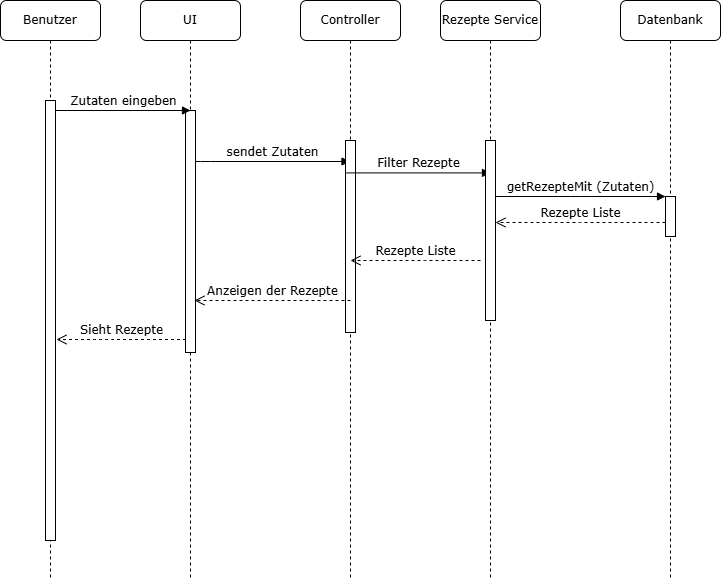

The diagram above was exported from draw.io. Its source (the exported page's mxGraphModel, read from the mxfile embedded in the PNG):
<mxGraphModel dx="938" dy="653" grid="1" gridSize="10" guides="1" tooltips="1" connect="1" arrows="1" fold="1" page="1" pageScale="1" pageWidth="827" pageHeight="1169" math="0" shadow="0">
  <root>
    <mxCell id="0" />
    <mxCell id="1" parent="0" />
    <mxCell id="YZwutjPE_jpSfXRt_Ky--1" value="UI" style="shape=umlLifeline;perimeter=lifelinePerimeter;whiteSpace=wrap;html=1;container=1;collapsible=0;recursiveResize=0;outlineConnect=0;rounded=1;shadow=0;comic=0;labelBackgroundColor=none;strokeWidth=1;fontFamily=Verdana;fontSize=12;align=center;" vertex="1" parent="1">
      <mxGeometry x="240" y="80" width="100" height="580" as="geometry" />
    </mxCell>
    <mxCell id="YZwutjPE_jpSfXRt_Ky--2" value="" style="html=1;points=[];perimeter=orthogonalPerimeter;rounded=0;shadow=0;comic=0;labelBackgroundColor=none;strokeWidth=1;fontFamily=Verdana;fontSize=12;align=center;" vertex="1" parent="YZwutjPE_jpSfXRt_Ky--1">
      <mxGeometry x="45" y="110" width="10" height="242" as="geometry" />
    </mxCell>
    <mxCell id="YZwutjPE_jpSfXRt_Ky--3" value="Zutaten eingeben" style="html=1;verticalAlign=bottom;endArrow=block;labelBackgroundColor=none;fontFamily=Verdana;fontSize=12;edgeStyle=elbowEdgeStyle;elbow=vertical;" edge="1" parent="YZwutjPE_jpSfXRt_Ky--1">
      <mxGeometry relative="1" as="geometry">
        <mxPoint x="-85" y="110.00037037037032" as="sourcePoint" />
        <mxPoint x="50" y="110" as="targetPoint" />
      </mxGeometry>
    </mxCell>
    <mxCell id="YZwutjPE_jpSfXRt_Ky--4" value="sendet Zutaten" style="html=1;verticalAlign=bottom;endArrow=block;labelBackgroundColor=none;fontFamily=Verdana;fontSize=12;edgeStyle=elbowEdgeStyle;elbow=vertical;" edge="1" parent="YZwutjPE_jpSfXRt_Ky--1" target="YZwutjPE_jpSfXRt_Ky--5">
      <mxGeometry relative="1" as="geometry">
        <mxPoint x="55" y="161" as="sourcePoint" />
        <Array as="points">
          <mxPoint x="60" y="161" />
        </Array>
        <mxPoint x="185" y="161" as="targetPoint" />
      </mxGeometry>
    </mxCell>
    <mxCell id="YZwutjPE_jpSfXRt_Ky--5" value="Controller" style="shape=umlLifeline;perimeter=lifelinePerimeter;whiteSpace=wrap;html=1;container=1;collapsible=0;recursiveResize=0;outlineConnect=0;rounded=1;shadow=0;comic=0;labelBackgroundColor=none;strokeWidth=1;fontFamily=Verdana;fontSize=12;align=center;" vertex="1" parent="1">
      <mxGeometry x="400" y="80" width="100" height="580" as="geometry" />
    </mxCell>
    <mxCell id="YZwutjPE_jpSfXRt_Ky--6" value="" style="html=1;points=[];perimeter=orthogonalPerimeter;rounded=0;shadow=0;comic=0;labelBackgroundColor=none;strokeWidth=1;fontFamily=Verdana;fontSize=12;align=center;" vertex="1" parent="YZwutjPE_jpSfXRt_Ky--5">
      <mxGeometry x="45" y="140" width="10" height="192" as="geometry" />
    </mxCell>
    <mxCell id="YZwutjPE_jpSfXRt_Ky--7" value="&lt;div&gt;Rezepte Service&lt;/div&gt;" style="shape=umlLifeline;perimeter=lifelinePerimeter;whiteSpace=wrap;html=1;container=1;collapsible=0;recursiveResize=0;outlineConnect=0;rounded=1;shadow=0;comic=0;labelBackgroundColor=none;strokeWidth=1;fontFamily=Verdana;fontSize=12;align=center;" vertex="1" parent="1">
      <mxGeometry x="540" y="80" width="100" height="580" as="geometry" />
    </mxCell>
    <mxCell id="YZwutjPE_jpSfXRt_Ky--8" value="Filter Rezepte" style="html=1;verticalAlign=bottom;endArrow=block;labelBackgroundColor=none;fontFamily=Verdana;fontSize=12;edgeStyle=elbowEdgeStyle;elbow=vertical;" edge="1" parent="YZwutjPE_jpSfXRt_Ky--7">
      <mxGeometry relative="1" as="geometry">
        <mxPoint x="-95" y="172.41" as="sourcePoint" />
        <Array as="points">
          <mxPoint x="-90" y="172.41" />
        </Array>
        <mxPoint x="50" y="173" as="targetPoint" />
      </mxGeometry>
    </mxCell>
    <mxCell id="YZwutjPE_jpSfXRt_Ky--9" value="Datenbank" style="shape=umlLifeline;perimeter=lifelinePerimeter;whiteSpace=wrap;html=1;container=1;collapsible=0;recursiveResize=0;outlineConnect=0;rounded=1;shadow=0;comic=0;labelBackgroundColor=none;strokeWidth=1;fontFamily=Verdana;fontSize=12;align=center;" vertex="1" parent="1">
      <mxGeometry x="720" y="80" width="100" height="580" as="geometry" />
    </mxCell>
    <mxCell id="YZwutjPE_jpSfXRt_Ky--10" value="Benutzer" style="shape=umlLifeline;perimeter=lifelinePerimeter;whiteSpace=wrap;html=1;container=1;collapsible=0;recursiveResize=0;outlineConnect=0;rounded=1;shadow=0;comic=0;labelBackgroundColor=none;strokeWidth=1;fontFamily=Verdana;fontSize=12;align=center;" vertex="1" parent="1">
      <mxGeometry x="100" y="80" width="100" height="580" as="geometry" />
    </mxCell>
    <mxCell id="YZwutjPE_jpSfXRt_Ky--11" value="" style="html=1;points=[];perimeter=orthogonalPerimeter;rounded=0;shadow=0;comic=0;labelBackgroundColor=none;strokeWidth=1;fontFamily=Verdana;fontSize=12;align=center;" vertex="1" parent="YZwutjPE_jpSfXRt_Ky--10">
      <mxGeometry x="45" y="100" width="10" height="440" as="geometry" />
    </mxCell>
    <mxCell id="YZwutjPE_jpSfXRt_Ky--12" value="" style="html=1;points=[];perimeter=orthogonalPerimeter;rounded=0;shadow=0;comic=0;labelBackgroundColor=none;strokeWidth=1;fontFamily=Verdana;fontSize=12;align=center;" vertex="1" parent="1">
      <mxGeometry x="585" y="220" width="10" height="180" as="geometry" />
    </mxCell>
    <mxCell id="YZwutjPE_jpSfXRt_Ky--13" value="" style="html=1;points=[];perimeter=orthogonalPerimeter;rounded=0;shadow=0;comic=0;labelBackgroundColor=none;strokeWidth=1;fontFamily=Verdana;fontSize=12;align=center;" vertex="1" parent="1">
      <mxGeometry x="765" y="276" width="10" height="40" as="geometry" />
    </mxCell>
    <mxCell id="YZwutjPE_jpSfXRt_Ky--14" value="getRezepteMit (Zutaten)" style="html=1;verticalAlign=bottom;endArrow=block;entryX=0;entryY=0;labelBackgroundColor=none;fontFamily=Verdana;fontSize=12;edgeStyle=elbowEdgeStyle;elbow=vertical;" edge="1" parent="1" source="YZwutjPE_jpSfXRt_Ky--12" target="YZwutjPE_jpSfXRt_Ky--13">
      <mxGeometry relative="1" as="geometry">
        <mxPoint x="650" y="230" as="sourcePoint" />
      </mxGeometry>
    </mxCell>
    <mxCell id="YZwutjPE_jpSfXRt_Ky--15" value="Rezepte Liste" style="html=1;verticalAlign=bottom;endArrow=open;dashed=1;endSize=8;labelBackgroundColor=none;fontFamily=Verdana;fontSize=12;edgeStyle=elbowEdgeStyle;elbow=vertical;" edge="1" parent="1">
      <mxGeometry relative="1" as="geometry">
        <mxPoint x="595" y="302" as="targetPoint" />
        <Array as="points">
          <mxPoint x="670" y="302" />
          <mxPoint x="700" y="302" />
        </Array>
        <mxPoint x="765" y="302" as="sourcePoint" />
      </mxGeometry>
    </mxCell>
    <mxCell id="YZwutjPE_jpSfXRt_Ky--16" value="Rezepte Liste" style="html=1;verticalAlign=bottom;endArrow=open;dashed=1;endSize=8;labelBackgroundColor=none;fontFamily=Verdana;fontSize=12;edgeStyle=elbowEdgeStyle;elbow=vertical;" edge="1" parent="1">
      <mxGeometry relative="1" as="geometry">
        <mxPoint x="450" y="340" as="targetPoint" />
        <Array as="points">
          <mxPoint x="515" y="340" />
          <mxPoint x="545" y="340" />
        </Array>
        <mxPoint x="580" y="340" as="sourcePoint" />
      </mxGeometry>
    </mxCell>
    <mxCell id="YZwutjPE_jpSfXRt_Ky--17" value="Anzeigen der Rezepte" style="html=1;verticalAlign=bottom;endArrow=open;dashed=1;endSize=8;labelBackgroundColor=none;fontFamily=Verdana;fontSize=12;edgeStyle=elbowEdgeStyle;elbow=vertical;" edge="1" parent="1">
      <mxGeometry relative="1" as="geometry">
        <mxPoint x="294" y="380" as="targetPoint" />
        <Array as="points">
          <mxPoint x="359" y="380" />
          <mxPoint x="389" y="380" />
        </Array>
        <mxPoint x="450" y="380" as="sourcePoint" />
      </mxGeometry>
    </mxCell>
    <mxCell id="YZwutjPE_jpSfXRt_Ky--18" value="Sieht Rezepte" style="html=1;verticalAlign=bottom;endArrow=open;dashed=1;endSize=8;labelBackgroundColor=none;fontFamily=Verdana;fontSize=12;edgeStyle=elbowEdgeStyle;elbow=vertical;" edge="1" parent="1">
      <mxGeometry relative="1" as="geometry">
        <mxPoint x="156" y="419" as="targetPoint" />
        <Array as="points">
          <mxPoint x="201" y="419" />
          <mxPoint x="231" y="419" />
        </Array>
        <mxPoint x="285.5000000000001" y="419" as="sourcePoint" />
      </mxGeometry>
    </mxCell>
  </root>
</mxGraphModel>